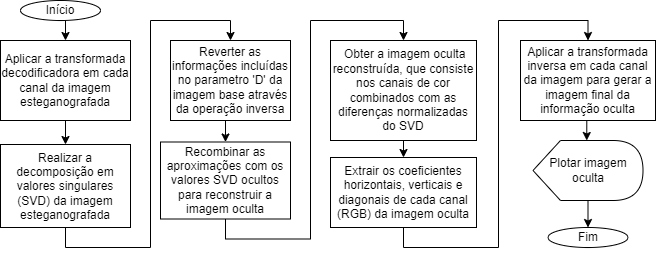

The diagram above was exported from draw.io. Its source (the exported page's mxGraphModel, read from the mxfile embedded in the PNG):
<mxGraphModel dx="880" dy="2860" grid="1" gridSize="10" guides="1" tooltips="1" connect="1" arrows="1" fold="1" page="1" pageScale="1" pageWidth="827" pageHeight="1169" math="0" shadow="0">
  <root>
    <mxCell id="0" />
    <mxCell id="1" parent="0" />
    <mxCell id="u0mV6JaNrJ8YKEam4WnS-31" style="edgeStyle=orthogonalEdgeStyle;rounded=0;orthogonalLoop=1;jettySize=auto;html=1;exitX=0.5;exitY=1;exitDx=0;exitDy=0;entryX=0.5;entryY=0;entryDx=0;entryDy=0;" edge="1" parent="1" source="u0mV6JaNrJ8YKEam4WnS-2" target="u0mV6JaNrJ8YKEam4WnS-4">
      <mxGeometry relative="1" as="geometry">
        <mxPoint x="80" y="-1940" as="targetPoint" />
      </mxGeometry>
    </mxCell>
    <mxCell id="u0mV6JaNrJ8YKEam4WnS-2" value="Início" style="ellipse;whiteSpace=wrap;html=1;" vertex="1" parent="1">
      <mxGeometry x="40" y="-1980" width="80" height="20" as="geometry" />
    </mxCell>
    <mxCell id="u0mV6JaNrJ8YKEam4WnS-3" style="edgeStyle=orthogonalEdgeStyle;rounded=0;orthogonalLoop=1;jettySize=auto;html=1;exitX=0.5;exitY=1;exitDx=0;exitDy=0;entryX=0.5;entryY=0;entryDx=0;entryDy=0;" edge="1" parent="1" source="u0mV6JaNrJ8YKEam4WnS-4" target="u0mV6JaNrJ8YKEam4WnS-10">
      <mxGeometry relative="1" as="geometry" />
    </mxCell>
    <mxCell id="u0mV6JaNrJ8YKEam4WnS-4" value="Aplicar a transformada decodificadora em cada canal da imagem esteganografada" style="rounded=0;whiteSpace=wrap;html=1;" vertex="1" parent="1">
      <mxGeometry x="20" y="-1940" width="130" height="80" as="geometry" />
    </mxCell>
    <mxCell id="u0mV6JaNrJ8YKEam4WnS-9" style="edgeStyle=orthogonalEdgeStyle;rounded=0;orthogonalLoop=1;jettySize=auto;html=1;exitX=0.5;exitY=1;exitDx=0;exitDy=0;entryX=0.5;entryY=0;entryDx=0;entryDy=0;" edge="1" parent="1" source="u0mV6JaNrJ8YKEam4WnS-10" target="u0mV6JaNrJ8YKEam4WnS-12">
      <mxGeometry relative="1" as="geometry" />
    </mxCell>
    <mxCell id="u0mV6JaNrJ8YKEam4WnS-10" value="Realizar a decomposição em valores singulares (SVD) da imagem esteganografada" style="rounded=0;whiteSpace=wrap;html=1;" vertex="1" parent="1">
      <mxGeometry x="20" y="-1836" width="130" height="83" as="geometry" />
    </mxCell>
    <mxCell id="u0mV6JaNrJ8YKEam4WnS-11" style="edgeStyle=orthogonalEdgeStyle;rounded=0;orthogonalLoop=1;jettySize=auto;html=1;exitX=0.5;exitY=1;exitDx=0;exitDy=0;entryX=0.5;entryY=0;entryDx=0;entryDy=0;" edge="1" parent="1" source="u0mV6JaNrJ8YKEam4WnS-12" target="u0mV6JaNrJ8YKEam4WnS-14">
      <mxGeometry relative="1" as="geometry" />
    </mxCell>
    <mxCell id="u0mV6JaNrJ8YKEam4WnS-12" value="Reverter as informações incluídas no parametro 'D' da imagem base através da operação inversa" style="rounded=0;whiteSpace=wrap;html=1;" vertex="1" parent="1">
      <mxGeometry x="190" y="-1940" width="120" height="80" as="geometry" />
    </mxCell>
    <mxCell id="u0mV6JaNrJ8YKEam4WnS-13" style="edgeStyle=orthogonalEdgeStyle;rounded=0;orthogonalLoop=1;jettySize=auto;html=1;exitX=0.5;exitY=1;exitDx=0;exitDy=0;entryX=0.5;entryY=0;entryDx=0;entryDy=0;" edge="1" parent="1" source="u0mV6JaNrJ8YKEam4WnS-14" target="u0mV6JaNrJ8YKEam4WnS-17">
      <mxGeometry relative="1" as="geometry" />
    </mxCell>
    <mxCell id="u0mV6JaNrJ8YKEam4WnS-14" value="Recombinar as aproximações com os valores SVD ocultos para reconstruir a imagem oculta" style="rounded=0;whiteSpace=wrap;html=1;" vertex="1" parent="1">
      <mxGeometry x="180" y="-1838.5" width="130" height="77" as="geometry" />
    </mxCell>
    <mxCell id="u0mV6JaNrJ8YKEam4WnS-33" style="edgeStyle=orthogonalEdgeStyle;rounded=0;orthogonalLoop=1;jettySize=auto;html=1;exitX=0.5;exitY=1;exitDx=0;exitDy=0;entryX=0.5;entryY=0;entryDx=0;entryDy=0;" edge="1" parent="1" source="u0mV6JaNrJ8YKEam4WnS-17" target="u0mV6JaNrJ8YKEam4WnS-32">
      <mxGeometry relative="1" as="geometry" />
    </mxCell>
    <mxCell id="u0mV6JaNrJ8YKEam4WnS-17" value="&amp;nbsp;Obter a imagem oculta reconstruída, que consiste nos canais de cor combinados com as diferenças normalizadas do SVD" style="rounded=0;whiteSpace=wrap;html=1;" vertex="1" parent="1">
      <mxGeometry x="350" y="-1940" width="146" height="100" as="geometry" />
    </mxCell>
    <mxCell id="u0mV6JaNrJ8YKEam4WnS-26" style="edgeStyle=orthogonalEdgeStyle;rounded=0;orthogonalLoop=1;jettySize=auto;html=1;exitX=0;exitY=0;exitDx=53.75;exitDy=60;exitPerimeter=0;entryX=0.5;entryY=0;entryDx=0;entryDy=0;" edge="1" parent="1" source="u0mV6JaNrJ8YKEam4WnS-27" target="u0mV6JaNrJ8YKEam4WnS-28">
      <mxGeometry relative="1" as="geometry" />
    </mxCell>
    <mxCell id="u0mV6JaNrJ8YKEam4WnS-27" value="Plotar imagem oculta" style="shape=display;whiteSpace=wrap;html=1;" vertex="1" parent="1">
      <mxGeometry x="552.5" y="-1840" width="110" height="60" as="geometry" />
    </mxCell>
    <mxCell id="u0mV6JaNrJ8YKEam4WnS-28" value="Fim" style="ellipse;whiteSpace=wrap;html=1;" vertex="1" parent="1">
      <mxGeometry x="567.5" y="-1753" width="80" height="20" as="geometry" />
    </mxCell>
    <mxCell id="u0mV6JaNrJ8YKEam4WnS-35" style="edgeStyle=orthogonalEdgeStyle;rounded=0;orthogonalLoop=1;jettySize=auto;html=1;exitX=0.5;exitY=1;exitDx=0;exitDy=0;entryX=0.5;entryY=0;entryDx=0;entryDy=0;" edge="1" parent="1" source="u0mV6JaNrJ8YKEam4WnS-32" target="u0mV6JaNrJ8YKEam4WnS-34">
      <mxGeometry relative="1" as="geometry" />
    </mxCell>
    <mxCell id="u0mV6JaNrJ8YKEam4WnS-32" value="Extrair os coeficientes horizontais, verticais e diagonais de cada canal (RGB) da imagem oculta" style="rounded=0;whiteSpace=wrap;html=1;" vertex="1" parent="1">
      <mxGeometry x="350" y="-1823" width="146" height="70" as="geometry" />
    </mxCell>
    <mxCell id="u0mV6JaNrJ8YKEam4WnS-36" style="edgeStyle=orthogonalEdgeStyle;rounded=0;orthogonalLoop=1;jettySize=auto;html=1;exitX=0.5;exitY=1;exitDx=0;exitDy=0;entryX=0;entryY=0;entryDx=53.75;entryDy=0;entryPerimeter=0;" edge="1" parent="1" source="u0mV6JaNrJ8YKEam4WnS-34" target="u0mV6JaNrJ8YKEam4WnS-27">
      <mxGeometry relative="1" as="geometry" />
    </mxCell>
    <mxCell id="u0mV6JaNrJ8YKEam4WnS-34" value="&lt;div&gt;Aplicar a transformada inversa em cada canal da imagem para gerar a imagem final da informação oculta&lt;/div&gt;" style="rounded=0;whiteSpace=wrap;html=1;" vertex="1" parent="1">
      <mxGeometry x="540" y="-1940" width="135" height="80" as="geometry" />
    </mxCell>
  </root>
</mxGraphModel>